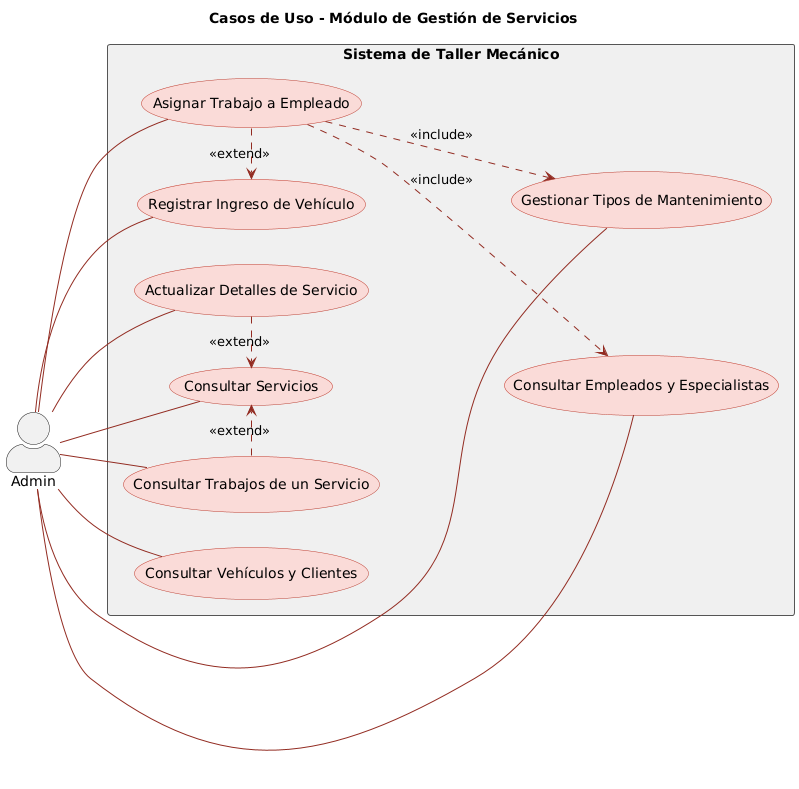

The diagram above was rendered by PlantUML. Its source (embedded in the PNG):
@startuml
' Declaración de estilo para mejorar la legibilidad
skinparam actorStyle awesome
skinparam usecase {
    BackgroundColor #FADBD8
    BorderColor #C0392B
    ArrowColor #922B21
}
skinparam rectangle {
    BorderColor #555
    BackgroundColor #F0F0F0
}
title "Casos de Uso - Módulo de Gestión de Servicios"

left to right direction

' Definición del actor principal
actor "Admin"

' El sistema se representa como un rectángulo que agrupa los casos de uso
rectangle "Sistema de Taller Mecánico" {
  usecase "Registrar Ingreso de Vehículo" as UC1
  usecase "Consultar Servicios" as UC2
  usecase "Gestionar Tipos de Mantenimiento" as UC3
  usecase "Asignar Trabajo a Empleado" as UC4
  usecase "Consultar Vehículos y Clientes" as UC5
  usecase "Consultar Empleados y Especialistas" as UC6
  usecase "Actualizar Detalles de Servicio" as UC7
  usecase "Consultar Trabajos de un Servicio" as UC8
}

' --- Relaciones del Actor ---
' El Admin inicia todas las operaciones de gestión de servicios.
Admin -- UC1
Admin -- UC2
Admin -- UC3
Admin -- UC4
Admin -- UC5
Admin -- UC6
Admin -- UC7
Admin -- UC8

' --- Relaciones entre Casos de Uso ---

' La asignación de un trabajo es una acción que se extiende de un servicio ya registrado.
' Corresponde a la función: assignWork
UC4 .> UC1 : <<extend>>

' Para poder asignar un trabajo, el sistema debe incluir la consulta de empleados
' y los tipos de mantenimiento disponibles.
' Corresponde a las funciones: getAllEmployees, getAllSpecialists, getTipoMantenimiento
UC4 ..> UC6 : <<include>>
UC4 ..> UC3 : <<include>>

' La actualización de un servicio o la consulta de sus trabajos específicos
' son extensiones de la consulta general de servicios.
' Corresponde a: changeStateService, updateService, getWorksServicesId
UC7 .> UC2 : <<extend>>
UC8 .> UC2 : <<extend>>
@enduml